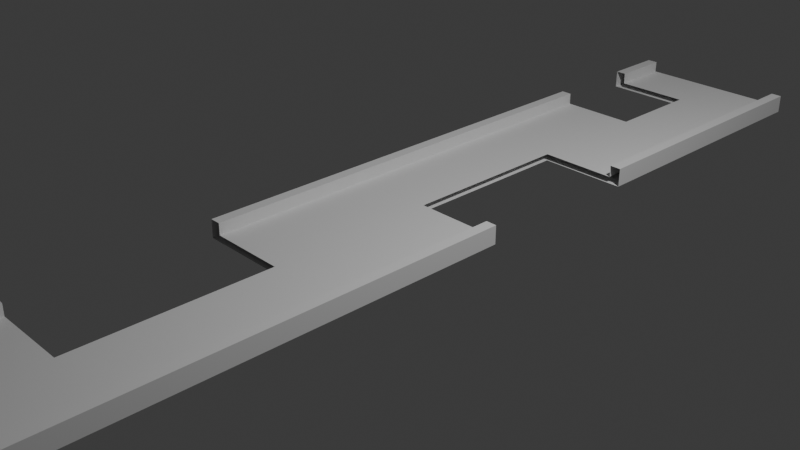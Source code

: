 # Source: gapsboth.blend  (saved by Blender 4.4.32; exported with 4.5.12 LTS)
import bpy
from mathutils import Matrix  # noqa: F401  (used for matrix-valued properties, if any)

bpy.ops.wm.read_factory_settings(use_empty=True)
scene = bpy.context.scene
scene.name = 'Scene'

# ---- collections
col_collection = bpy.data.collections.new('Collection'); scene.collection.children.link(col_collection)

# ---- world
world_world = bpy.data.worlds.new('World'); scene.world = world_world
world_world.use_nodes = True; world_world.node_tree.nodes.clear()
_N = world_world.node_tree.nodes; _L = world_world.node_tree.links
n0 = _N.new('ShaderNodeOutputWorld'); n0.name = 'World Output'; n0.location = (300, 300)
n1 = _N.new('ShaderNodeBackground'); n1.name = 'Background'; n1.location = (10, 300)
n1.inputs[0].default_value = (0.05088, 0.05088, 0.05088, 1.0)
_L.new(n1.outputs[0], n0.inputs[0])
n0.is_active_output = True
world_world.color = (0.05088, 0.05088, 0.05088)
world_world.sun_shadow_jitter_overblur = 0.0

# ---- cameras
cam_camera = bpy.data.cameras.new('Camera')
cam_camera.clip_end = 100.0
cam_camera.ortho_scale = 7.314

# ---- lights
light_light = bpy.data.lights.new('Light', 'POINT')
light_light.energy = 1000.0
light_light.shadow_soft_size = 0.1

# ---- meshes
me_cube_001 = bpy.data.meshes.new('Cube.001')
me_cube_001.from_pydata([(-1.0, -1.0, -1.0), (-1.0, -1.0, 1.0), (-1.0, 1.0, -1.0), (-1.0, 1.0, 1.0), (1.0, -1.0, -1.0), (1.0, -1.0, 1.0), (1.0, 1.0, -1.0), (1.0, 1.0, 1.0), (0.0, 1.0, -1.0), (0.0, 1.0, 1.0), (0.0, -1.0, -1.0), (0.0, -1.0, 1.0), (-0.5, 1.0, -1.0), (-0.5, -1.0, 1.0), (-0.5, 1.0, 1.0), (-0.5, -1.0, -1.0), (0.5, 1.0, 1.0), (0.5, -1.0, -1.0), (0.5, 1.0, -1.0), (0.5, -1.0, 1.0), (-0.75, 1.0, -1.0), (-0.75, -1.0, 1.0), (-0.75, 1.0, 1.0), (-0.75, -1.0, -1.0), (0.75, 1.0, 1.0), (0.75, -1.0, -1.0), (0.75, 1.0, -1.0), (0.75, -1.0, 1.0), (-0.875, 1.0, -1.0), (-0.875, -1.0, 1.0), (-0.875, 1.0, 1.0), (-0.875, -1.0, -1.0), (0.875, 1.0, 1.0), (0.875, -1.0, -1.0), (0.875, 1.0, -1.0), (0.875, -1.0, 1.0), (-1.0, -1.0, -4.534), (-1.0, 1.0, -4.534), (1.0, -1.0, -4.534), (1.0, 1.0, -4.534), (-0.875, 1.0, -4.534), (-0.875, -1.0, -4.534), (0.875, -1.0, -4.534), (0.875, 1.0, -4.534), (1.0, 0.8481, -1.0), (1.0, 0.8481, 1.0), (0.0, 0.8481, 1.0), (0.0, 0.8481, -1.0), (0.5, 0.8481, 1.0), (0.5, 0.8481, -1.0), (0.75, 0.8481, 1.0), (0.75, 0.8481, -1.0), (0.875, 0.8481, 1.0), (0.875, 0.8481, -1.0), (1.0, 0.8481, -4.534), (0.875, 0.8481, -4.534), (-1.0, 0.8733, 1.0), (1.0, 0.8733, -1.0), (1.0, 0.8733, -4.534), (-1.0, 0.8733, -1.0), (1.0, 0.8733, 1.0), (0.0, 0.8733, 1.0), (0.0, 0.8733, -1.0), (-0.5, 0.8733, -1.0), (-0.5, 0.8733, 1.0), (0.5, 0.8733, 1.0), (0.5, 0.8733, -1.0), (-0.75, 0.8733, -1.0), (-0.75, 0.8733, 1.0), (0.75, 0.8733, 1.0), (0.75, 0.8733, -1.0), (-0.875, 0.8733, -1.0), (-0.875, 0.8733, 1.0), (0.875, 0.8733, 1.0), (0.875, 0.8733, -1.0), (-1.0, 0.8733, -4.534), (-0.875, 0.8733, -4.534), (0.875, 0.8733, -4.534), (1.0, 0.7007, 1.0), (0.0, 0.7007, 1.0), (0.0, 0.7007, -1.0), (0.5, 0.7007, 1.0), (0.5, 0.7007, -1.0), (0.75, 0.7007, 1.0), (0.75, 0.7007, -1.0), (0.875, 0.7007, 1.0), (0.875, 0.7007, -1.0), (0.875, 0.7007, -4.534), (1.0, 0.7007, -1.0), (1.0, 0.7007, -4.534), (-1.0, 0.6718, -1.0), (1.0, 0.6718, 1.0), (0.0, 0.6718, 1.0), (0.0, 0.6718, -1.0), (-0.5, 0.6718, -1.0), (-0.5, 0.6718, 1.0), (0.5, 0.6718, 1.0), (0.5, 0.6718, -1.0), (-0.75, 0.6718, -1.0), (-0.75, 0.6718, 1.0), (0.75, 0.6718, 1.0), (0.75, 0.6718, -1.0), (-0.875, 0.6718, -1.0), (-0.875, 0.6718, 1.0), (0.875, 0.6718, 1.0), (0.875, 0.6718, -1.0), (-1.0, 0.6718, -4.534), (-0.875, 0.6718, -4.534), (0.875, 0.6718, -4.534), (-1.0, 0.6718, 1.0), (1.0, 0.6718, -1.0), (1.0, 0.6718, -4.534), (-1.0, 0.4095, -1.0), (1.0, 0.4095, 1.0), (0.0, 0.4095, 1.0), (0.0, 0.4095, -1.0), (-0.5, 0.4095, -1.0), (-0.5, 0.4095, 1.0), (0.5, 0.4095, 1.0), (0.5, 0.4095, -1.0), (-0.75, 0.4095, -1.0), (-0.75, 0.4095, 1.0), (0.75, 0.4095, 1.0), (0.75, 0.4095, -1.0), (-0.875, 0.4095, -1.0), (-0.875, 0.4095, 1.0), (0.875, 0.4095, 1.0), (0.875, 0.4095, -1.0), (-1.0, 0.4095, -4.534), (-0.875, 0.4095, -4.534), (0.875, 0.4095, -4.534), (-1.0, 0.4095, 1.0), (1.0, 0.4095, -1.0), (1.0, 0.4095, -4.534), (-1.0, 0.3794, -1.0), (0.0, 0.3794, 1.0), (0.0, 0.3794, -1.0), (-0.5, 0.3794, -1.0), (-0.5, 0.3794, 1.0), (-0.75, 0.3794, -1.0), (-0.75, 0.3794, 1.0), (-0.875, 0.3794, -1.0), (-0.875, 0.3794, 1.0), (-1.0, 0.3794, -4.534), (-0.875, 0.3794, -4.534), (-1.0, 0.3794, 1.0), (-1.0, 0.08258, -1.0), (0.0, 0.08258, 1.0), (0.0, 0.08258, -1.0), (-0.5, 0.08258, -1.0), (-0.5, 0.08258, 1.0), (-0.75, 0.08258, -1.0), (-0.75, 0.08258, 1.0), (-0.875, 0.08258, -1.0), (-0.875, 0.08258, 1.0), (-1.0, 0.08258, -4.534), (-0.875, 0.08258, -4.534), (-1.0, 0.08258, 1.0), (-1.0, 0.0609, -1.0), (1.0, 0.0609, 1.0), (0.0, 0.0609, 1.0), (0.0, 0.0609, -1.0), (-0.5, 0.0609, -1.0), (-0.5, 0.0609, 1.0), (0.5, 0.0609, 1.0), (0.5, 0.0609, -1.0), (-0.75, 0.0609, -1.0), (-0.75, 0.0609, 1.0), (0.75, 0.0609, 1.0), (0.75, 0.0609, -1.0), (-0.875, 0.0609, -1.0), (-0.875, 0.0609, 1.0), (0.875, 0.0609, 1.0), (0.875, 0.0609, -1.0), (-1.0, 0.0609, -4.534), (-0.875, 0.0609, -4.534), (0.875, 0.0609, -4.534), (-1.0, 0.0609, 1.0), (1.0, 0.0609, -1.0), (1.0, 0.0609, -4.534), (1.0, -0.3151, 1.0), (0.0, -0.3151, 1.0), (0.0, -0.3151, -1.0), (0.5, -0.3151, 1.0), (0.5, -0.3151, -1.0), (0.75, -0.3151, 1.0), (0.75, -0.3151, -1.0), (0.875, -0.3151, 1.0), (0.875, -0.3151, -1.0), (0.875, -0.3151, -4.534), (1.0, -0.3151, -1.0), (1.0, -0.3151, -4.534), (-1.0, -0.2789, 1.0), (1.0, -0.2789, -1.0), (1.0, -0.2789, -4.534), (-1.0, -0.2789, -1.0), (1.0, -0.2789, 1.0), (0.0, -0.2789, 1.0), (0.0, -0.2789, -1.0), (-0.5, -0.2789, -1.0), (-0.5, -0.2789, 1.0), (0.5, -0.2789, 1.0), (0.5, -0.2789, -1.0), (-0.75, -0.2789, -1.0), (-0.75, -0.2789, 1.0), (0.75, -0.2789, 1.0), (0.75, -0.2789, -1.0), (-0.875, -0.2789, -1.0), (-0.875, -0.2789, 1.0), (0.875, -0.2789, 1.0), (0.875, -0.2789, -1.0), (-1.0, -0.2789, -4.534), (-0.875, -0.2789, -4.534), (0.875, -0.2789, -4.534), (1.0, -0.6437, 1.0), (0.0, -0.6437, 1.0), (0.0, -0.6437, -1.0), (0.5, -0.6437, 1.0), (0.5, -0.6437, -1.0), (0.75, -0.6437, 1.0), (0.75, -0.6437, -1.0), (0.875, -0.6437, 1.0), (0.875, -0.6437, -1.0), (0.875, -0.6437, -4.534), (1.0, -0.6437, -1.0), (1.0, -0.6437, -4.534), (-1.0, -0.6704, -1.0), (1.0, -0.6704, 1.0), (0.0, -0.6704, 1.0), (0.0, -0.6704, -1.0), (-0.5, -0.6704, -1.0), (-0.5, -0.6704, 1.0), (0.5, -0.6704, 1.0), (0.5, -0.6704, -1.0), (-0.75, -0.6704, -1.0), (-0.75, -0.6704, 1.0), (0.75, -0.6704, 1.0), (0.75, -0.6704, -1.0), (-0.875, -0.6704, -1.0), (-0.875, -0.6704, 1.0), (0.875, -0.6704, 1.0), (0.875, -0.6704, -1.0), (-1.0, -0.6704, -4.534), (-0.875, -0.6704, -4.534), (0.875, -0.6704, -4.534), (-1.0, -0.6704, 1.0), (1.0, -0.6704, -1.0), (1.0, -0.6704, -4.534)], [], [(59, 56, 3, 2), (34, 32, 7, 6), (246, 227, 5, 4), (31, 29, 1, 0), (2, 28, 40, 37), (239, 245, 1, 29), (232, 228, 11, 19), (230, 229, 10, 15), (17, 19, 11, 10), (12, 14, 9, 8), (20, 22, 14, 12), (234, 230, 15, 23), (228, 231, 13, 11), (10, 11, 13, 15), (25, 27, 19, 17), (236, 232, 19, 27), (229, 233, 17, 10), (8, 9, 16, 18), (238, 234, 23, 31), (28, 30, 22, 20), (231, 235, 21, 13), (15, 13, 21, 23), (240, 236, 27, 35), (33, 35, 27, 25), (233, 237, 25, 17), (18, 16, 24, 26), (2, 3, 30, 28), (4, 33, 42, 38), (235, 239, 29, 21), (23, 21, 29, 31), (4, 5, 35, 33), (227, 240, 35, 5), (237, 241, 33, 25), (26, 24, 32, 34), (244, 247, 38, 42), (242, 243, 41, 36), (238, 31, 41, 243), (74, 34, 43, 77), (31, 0, 36, 41), (59, 2, 37, 75), (34, 6, 39, 43), (246, 4, 38, 247), (57, 44, 54, 58), (86, 53, 55, 87), (77, 58, 54, 55), (70, 74, 53, 51), (60, 73, 52, 45), (66, 70, 51, 49), (73, 69, 50, 52), (62, 66, 49, 47), (69, 65, 48, 50), (65, 61, 46, 48), (57, 60, 45, 44), (6, 7, 60, 57), (30, 3, 56, 72), (16, 9, 61, 65), (12, 8, 62, 63), (20, 12, 63, 67), (9, 14, 64, 61), (24, 16, 65, 69), (8, 18, 66, 62), (28, 20, 67, 71), (14, 22, 68, 64), (32, 24, 69, 73), (18, 26, 70, 66), (22, 30, 72, 68), (7, 32, 73, 60), (26, 34, 74, 70), (43, 39, 58, 77), (37, 40, 76, 75), (28, 71, 76, 40), (6, 57, 58, 39), (53, 74, 77, 55), (105, 86, 87, 108), (44, 88, 89, 54), (55, 54, 89, 87), (51, 53, 86, 84), (45, 52, 85, 78), (49, 51, 84, 82), (52, 50, 83, 85), (47, 49, 82, 80), (50, 48, 81, 83), (48, 46, 79, 81), (44, 45, 78, 88), (112, 90, 106, 128), (127, 105, 108, 130), (112, 131, 109, 90), (88, 110, 111, 89), (87, 89, 111, 108), (84, 86, 105, 101), (78, 85, 104, 91), (82, 84, 101, 97), (85, 83, 100, 104), (80, 82, 97, 93), (83, 81, 96, 100), (81, 79, 92, 96), (88, 78, 91, 110), (134, 145, 131, 112), (134, 112, 128, 143), (110, 132, 133, 111), (102, 124, 129, 107), (106, 107, 129, 128), (108, 111, 133, 130), (101, 105, 127, 123), (91, 104, 126, 113), (99, 103, 125, 121), (97, 101, 123, 119), (104, 100, 122, 126), (95, 99, 121, 117), (102, 98, 120, 124), (93, 97, 119, 115), (100, 96, 118, 122), (92, 95, 117, 114), (98, 94, 116, 120), (94, 93, 115, 116), (96, 92, 114, 118), (103, 109, 131, 125), (110, 91, 113, 132), (146, 134, 143, 155), (146, 157, 145, 134), (124, 141, 144, 129), (128, 129, 144, 143), (121, 125, 142, 140), (117, 121, 140, 138), (124, 120, 139, 141), (114, 117, 138, 135), (120, 116, 137, 139), (116, 115, 136, 137), (125, 131, 145, 142), (158, 177, 157, 146), (158, 146, 155, 174), (141, 153, 156, 144), (143, 144, 156, 155), (140, 142, 154, 152), (138, 140, 152, 150), (141, 139, 151, 153), (135, 138, 150, 147), (139, 137, 149, 151), (137, 136, 148, 149), (142, 145, 157, 154), (195, 158, 174, 211), (210, 173, 176, 213), (195, 192, 177, 158), (153, 170, 175, 156), (155, 156, 175, 174), (152, 154, 171, 167), (150, 152, 167, 163), (153, 151, 166, 170), (147, 150, 163, 160), (151, 149, 162, 166), (149, 148, 161, 162), (154, 157, 177, 171), (222, 188, 189, 223), (193, 190, 191, 194), (213, 194, 191, 189), (206, 210, 188, 186), (196, 209, 187, 180), (202, 206, 186, 184), (209, 205, 185, 187), (198, 202, 184, 182), (205, 201, 183, 185), (201, 197, 181, 183), (193, 196, 180, 190), (178, 159, 196, 193), (171, 177, 192, 208), (164, 160, 197, 201), (162, 161, 198, 199), (166, 162, 199, 203), (160, 163, 200, 197), (168, 164, 201, 205), (161, 165, 202, 198), (170, 166, 203, 207), (163, 167, 204, 200), (172, 168, 205, 209), (165, 169, 206, 202), (167, 171, 208, 204), (159, 172, 209, 196), (169, 173, 210, 206), (176, 179, 194, 213), (174, 175, 212, 211), (170, 207, 212, 175), (178, 193, 194, 179), (188, 210, 213, 189), (241, 222, 223, 244), (190, 224, 225, 191), (189, 191, 225, 223), (186, 188, 222, 220), (180, 187, 221, 214), (184, 186, 220, 218), (187, 185, 219, 221), (182, 184, 218, 216), (185, 183, 217, 219), (183, 181, 215, 217), (190, 180, 214, 224), (0, 1, 245, 226), (33, 241, 244, 42), (0, 226, 242, 36), (224, 246, 247, 225), (223, 225, 247, 244), (220, 222, 241, 237), (214, 221, 240, 227), (218, 220, 237, 233), (221, 219, 236, 240), (216, 218, 233, 229), (219, 217, 232, 236), (217, 215, 228, 232), (224, 214, 227, 246)])
_uv = me_cube_001.uv_layers.new(name='UVMap')
_uv.uv.foreach_set('vector', [0.375, 0.2342, 0.625, 0.2342, 0.625, 0.25, 0.375, 0.25, 0.375, 0.4844, 0.625, 0.4844, 0.625, 0.5, 0.375, 0.5, 0.375, 0.7088, 0.625, 0.7088, 0.625, 0.75, 0.375, 0.75, 0.375, 0.9844, 0.625, 0.9844, 0.625, 1.0, 0.375, 1.0, 0.375, 0.25, 0.375, 0.2656, 0.375, 0.2656, 0.375, 0.25, 0.8594, 0.7088, 0.875, 0.7088, 0.875, 0.75, 0.8594, 0.75, 0.6875, 0.7088, 0.75, 0.7088, 0.75, 0.75, 0.6875, 0.75, 0.1875, 0.7088, 0.25, 0.7088, 0.25, 0.75, 0.1875, 0.75, 0.375, 0.8125, 0.625, 0.8125, 0.625, 0.875, 0.375, 0.875, 0.375, 0.3125, 0.625, 0.3125, 0.625, 0.375, 0.375, 0.375, 0.375, 0.2812, 0.625, 0.2812, 0.625, 0.3125, 0.375, 0.3125, 0.1562, 0.7088, 0.1875, 0.7088, 0.1875, 0.75, 0.1562, 0.75, 0.75, 0.7088, 0.8125, 0.7088, 0.8125, 0.75, 0.75, 0.75, 0.375, 0.875, 0.625, 0.875, 0.625, 0.9375, 0.375, 0.9375, 0.375, 0.7812, 0.625, 0.7812, 0.625, 0.8125, 0.375, 0.8125, 0.6562, 0.7088, 0.6875, 0.7088, 0.6875, 0.75, 0.6562, 0.75, 0.25, 0.7088, 0.3125, 0.7088, 0.3125, 0.75, 0.25, 0.75, 0.375, 0.375, 0.625, 0.375, 0.625, 0.4375, 0.375, 0.4375, 0.1406, 0.7088, 0.1562, 0.7088, 0.1562, 0.75, 0.1406, 0.75, 0.375, 0.2656, 0.625, 0.2656, 0.625, 0.2812, 0.375, 0.2812, 0.8125, 0.7088, 0.8438, 0.7088, 0.8438, 0.75, 0.8125, 0.75, 0.375, 0.9375, 0.625, 0.9375, 0.625, 0.9688, 0.375, 0.9688, 0.6406, 0.7088, 0.6562, 0.7088, 0.6562, 0.75, 0.6406, 0.75, 0.375, 0.7656, 0.625, 0.7656, 0.625, 0.7812, 0.375, 0.7812, 0.3125, 0.7088, 0.3438, 0.7088, 0.3438, 0.75, 0.3125, 0.75, 0.375, 0.4375, 0.625, 0.4375, 0.625, 0.4688, 0.375, 0.4688, 0.375, 0.25, 0.625, 0.25, 0.625, 0.2656, 0.375, 0.2656, 0.375, 0.75, 0.375, 0.7656, 0.375, 0.7656, 0.375, 0.75, 0.8438, 0.7088, 0.8594, 0.7088, 0.8594, 0.75, 0.8438, 0.75, 0.375, 0.9688, 0.625, 0.9688, 0.625, 0.9844, 0.375, 0.9844, 0.375, 0.75, 0.625, 0.75, 0.625, 0.7656, 0.375, 0.7656, 0.625, 0.7088, 0.6406, 0.7088, 0.6406, 0.75, 0.625, 0.75, 0.3438, 0.7088, 0.3594, 0.7088, 0.3594, 0.75, 0.3438, 0.75, 0.375, 0.4688, 0.625, 0.4688, 0.625, 0.4844, 0.375, 0.4844, 0.3594, 0.7088, 0.375, 0.7088, 0.375, 0.75, 0.3594, 0.75, 0.125, 0.7088, 0.1406, 0.7088, 0.1406, 0.75, 0.125, 0.75, 0.1406, 0.7088, 0.1406, 0.75, 0.1406, 0.75, 0.1406, 0.7088, 0.3594, 0.5158, 0.3594, 0.5, 0.3594, 0.5, 0.3594, 0.5158, 0.375, 0.9844, 0.375, 1.0, 0.375, 1.0, 0.375, 0.9844, 0.375, 0.2342, 0.375, 0.25, 0.375, 0.25, 0.375, 0.2342, 0.375, 0.4844, 0.375, 0.5, 0.375, 0.5, 0.375, 0.4844, 0.375, 0.7088, 0.375, 0.75, 0.375, 0.75, 0.375, 0.7088, 0.375, 0.5158, 0.375, 0.519, 0.375, 0.519, 0.375, 0.5158, 0.3594, 0.5374, 0.3594, 0.519, 0.3594, 0.519, 0.3594, 0.5374, 0.3594, 0.5158, 0.375, 0.5158, 0.375, 0.519, 0.3594, 0.519, 0.3438, 0.5158, 0.3594, 0.5158, 0.3594, 0.519, 0.3438, 0.519, 0.625, 0.5158, 0.6406, 0.5158, 0.6406, 0.519, 0.625, 0.519, 0.3125, 0.5158, 0.3438, 0.5158, 0.3438, 0.519, 0.3125, 0.519, 0.6406, 0.5158, 0.6562, 0.5158, 0.6562, 0.519, 0.6406, 0.519, 0.25, 0.5158, 0.3125, 0.5158, 0.3125, 0.519, 0.25, 0.519, 0.6562, 0.5158, 0.6875, 0.5158, 0.6875, 0.519, 0.6562, 0.519, 0.6875, 0.5158, 0.75, 0.5158, 0.75, 0.519, 0.6875, 0.519, 0.375, 0.5158, 0.625, 0.5158, 0.625, 0.519, 0.375, 0.519, 0.375, 0.5, 0.625, 0.5, 0.625, 0.5158, 0.375, 0.5158, 0.8594, 0.5, 0.875, 0.5, 0.875, 0.5158, 0.8594, 0.5158, 0.6875, 0.5, 0.75, 0.5, 0.75, 0.5158, 0.6875, 0.5158, 0.1875, 0.5, 0.25, 0.5, 0.25, 0.5158, 0.1875, 0.5158, 0.1562, 0.5, 0.1875, 0.5, 0.1875, 0.5158, 0.1562, 0.5158, 0.75, 0.5, 0.8125, 0.5, 0.8125, 0.5158, 0.75, 0.5158, 0.6562, 0.5, 0.6875, 0.5, 0.6875, 0.5158, 0.6562, 0.5158, 0.25, 0.5, 0.3125, 0.5, 0.3125, 0.5158, 0.25, 0.5158, 0.1406, 0.5, 0.1562, 0.5, 0.1562, 0.5158, 0.1406, 0.5158, 0.8125, 0.5, 0.8438, 0.5, 0.8438, 0.5158, 0.8125, 0.5158, 0.6406, 0.5, 0.6562, 0.5, 0.6562, 0.5158, 0.6406, 0.5158, 0.3125, 0.5, 0.3438, 0.5, 0.3438, 0.5158, 0.3125, 0.5158, 0.8438, 0.5, 0.8594, 0.5, 0.8594, 0.5158, 0.8438, 0.5158, 0.625, 0.5, 0.6406, 0.5, 0.6406, 0.5158, 0.625, 0.5158, 0.3438, 0.5, 0.3594, 0.5, 0.3594, 0.5158, 0.3438, 0.5158, 0.3594, 0.5, 0.375, 0.5, 0.375, 0.5158, 0.3594, 0.5158, 0.125, 0.5, 0.1406, 0.5, 0.1406, 0.5158, 0.125, 0.5158, 0.1406, 0.5, 0.1406, 0.5158, 0.1406, 0.5158, 0.1406, 0.5, 0.375, 0.5, 0.375, 0.5158, 0.375, 0.5158, 0.375, 0.5, 0.3594, 0.519, 0.3594, 0.5158, 0.3594, 0.5158, 0.3594, 0.519, 0.3594, 0.541, 0.3594, 0.5374, 0.3594, 0.5374, 0.3594, 0.541, 0.375, 0.519, 0.375, 0.5374, 0.375, 0.5374, 0.375, 0.519, 0.3594, 0.519, 0.375, 0.519, 0.375, 0.5374, 0.3594, 0.5374, 0.3438, 0.519, 0.3594, 0.519, 0.3594, 0.5374, 0.3438, 0.5374, 0.625, 0.519, 0.6406, 0.519, 0.6406, 0.5374, 0.625, 0.5374, 0.3125, 0.519, 0.3438, 0.519, 0.3438, 0.5374, 0.3125, 0.5374, 0.6406, 0.519, 0.6562, 0.519, 0.6562, 0.5374, 0.6406, 0.5374, 0.25, 0.519, 0.3125, 0.519, 0.3125, 0.5374, 0.25, 0.5374, 0.6562, 0.519, 0.6875, 0.519, 0.6875, 0.5374, 0.6562, 0.5374, 0.6875, 0.519, 0.75, 0.519, 0.75, 0.5374, 0.6875, 0.5374, 0.375, 0.519, 0.625, 0.519, 0.625, 0.5374, 0.375, 0.5374, 0.375, 0.1762, 0.375, 0.209, 0.375, 0.209, 0.375, 0.1762, 0.3594, 0.5738, 0.3594, 0.541, 0.3594, 0.541, 0.3594, 0.5738, 0.375, 0.1762, 0.625, 0.1762, 0.625, 0.209, 0.375, 0.209, 0.375, 0.5374, 0.375, 0.541, 0.375, 0.541, 0.375, 0.5374, 0.3594, 0.5374, 0.375, 0.5374, 0.375, 0.541, 0.3594, 0.541, 0.3438, 0.5374, 0.3594, 0.5374, 0.3594, 0.541, 0.3438, 0.541, 0.625, 0.5374, 0.6406, 0.5374, 0.6406, 0.541, 0.625, 0.541, 0.3125, 0.5374, 0.3438, 0.5374, 0.3438, 0.541, 0.3125, 0.541, 0.6406, 0.5374, 0.6562, 0.5374, 0.6562, 0.541, 0.6406, 0.541, 0.25, 0.5374, 0.3125, 0.5374, 0.3125, 0.541, 0.25, 0.541, 0.6562, 0.5374, 0.6875, 0.5374, 0.6875, 0.541, 0.6562, 0.541, 0.6875, 0.5374, 0.75, 0.5374, 0.75, 0.541, 0.6875, 0.541, 0.375, 0.5374, 0.625, 0.5374, 0.625, 0.541, 0.375, 0.541, 0.375, 0.1724, 0.625, 0.1724, 0.625, 0.1762, 0.375, 0.1762, 0.375, 0.1724, 0.375, 0.1762, 0.375, 0.1762, 0.375, 0.1724, 0.375, 0.541, 0.375, 0.5738, 0.375, 0.5738, 0.375, 0.541, 0.1406, 0.541, 0.1406, 0.5738, 0.1406, 0.5738, 0.1406, 0.541, 0.125, 0.541, 0.1406, 0.541, 0.1406, 0.5738, 0.125, 0.5738, 0.3594, 0.541, 0.375, 0.541, 0.375, 0.5738, 0.3594, 0.5738, 0.3438, 0.541, 0.3594, 0.541, 0.3594, 0.5738, 0.3438, 0.5738, 0.625, 0.541, 0.6406, 0.541, 0.6406, 0.5738, 0.625, 0.5738, 0.8438, 0.541, 0.8594, 0.541, 0.8594, 0.5738, 0.8438, 0.5738, 0.3125, 0.541, 0.3438, 0.541, 0.3438, 0.5738, 0.3125, 0.5738, 0.6406, 0.541, 0.6562, 0.541, 0.6562, 0.5738, 0.6406, 0.5738, 0.8125, 0.541, 0.8438, 0.541, 0.8438, 0.5738, 0.8125, 0.5738, 0.1406, 0.541, 0.1562, 0.541, 0.1562, 0.5738, 0.1406, 0.5738, 0.25, 0.541, 0.3125, 0.541, 0.3125, 0.5738, 0.25, 0.5738, 0.6562, 0.541, 0.6875, 0.541, 0.6875, 0.5738, 0.6562, 0.5738, 0.75, 0.541, 0.8125, 0.541, 0.8125, 0.5738, 0.75, 0.5738, 0.1562, 0.541, 0.1875, 0.541, 0.1875, 0.5738, 0.1562, 0.5738, 0.1875, 0.541, 0.25, 0.541, 0.25, 0.5738, 0.1875, 0.5738, 0.6875, 0.541, 0.75, 0.541, 0.75, 0.5738, 0.6875, 0.5738, 0.8594, 0.541, 0.875, 0.541, 0.875, 0.5738, 0.8594, 0.5738, 0.375, 0.541, 0.625, 0.541, 0.625, 0.5738, 0.375, 0.5738, 0.375, 0.1353, 0.375, 0.1724, 0.375, 0.1724, 0.375, 0.1353, 0.375, 0.1353, 0.625, 0.1353, 0.625, 0.1724, 0.375, 0.1724, 0.1406, 0.5738, 0.1406, 0.5776, 0.1406, 0.5776, 0.1406, 0.5738, 0.125, 0.5738, 0.1406, 0.5738, 0.1406, 0.5776, 0.125, 0.5776, 0.8438, 0.5738, 0.8594, 0.5738, 0.8594, 0.5776, 0.8438, 0.5776, 0.8125, 0.5738, 0.8438, 0.5738, 0.8438, 0.5776, 0.8125, 0.5776, 0.1406, 0.5738, 0.1562, 0.5738, 0.1562, 0.5776, 0.1406, 0.5776, 0.75, 0.5738, 0.8125, 0.5738, 0.8125, 0.5776, 0.75, 0.5776, 0.1562, 0.5738, 0.1875, 0.5738, 0.1875, 0.5776, 0.1562, 0.5776, 0.1875, 0.5738, 0.25, 0.5738, 0.25, 0.5776, 0.1875, 0.5776, 0.8594, 0.5738, 0.875, 0.5738, 0.875, 0.5776, 0.8594, 0.5776, 0.375, 0.1326, 0.625, 0.1326, 0.625, 0.1353, 0.375, 0.1353, 0.375, 0.1326, 0.375, 0.1353, 0.375, 0.1353, 0.375, 0.1326, 0.1406, 0.5776, 0.1406, 0.6147, 0.1406, 0.6147, 0.1406, 0.5776, 0.125, 0.5776, 0.1406, 0.5776, 0.1406, 0.6147, 0.125, 0.6147, 0.8438, 0.5776, 0.8594, 0.5776, 0.8594, 0.6147, 0.8438, 0.6147, 0.8125, 0.5776, 0.8438, 0.5776, 0.8438, 0.6147, 0.8125, 0.6147, 0.1406, 0.5776, 0.1562, 0.5776, 0.1562, 0.6147, 0.1406, 0.6147, 0.75, 0.5776, 0.8125, 0.5776, 0.8125, 0.6147, 0.75, 0.6147, 0.1562, 0.5776, 0.1875, 0.5776, 0.1875, 0.6147, 0.1562, 0.6147, 0.1875, 0.5776, 0.25, 0.5776, 0.25, 0.6147, 0.1875, 0.6147, 0.8594, 0.5776, 0.875, 0.5776, 0.875, 0.6147, 0.8594, 0.6147, 0.375, 0.09014, 0.375, 0.1326, 0.375, 0.1326, 0.375, 0.09014, 0.3594, 0.6599, 0.3594, 0.6174, 0.3594, 0.6174, 0.3594, 0.6599, 0.375, 0.09014, 0.625, 0.09014, 0.625, 0.1326, 0.375, 0.1326, 0.1406, 0.6147, 0.1406, 0.6174, 0.1406, 0.6174, 0.1406, 0.6147, 0.125, 0.6147, 0.1406, 0.6147, 0.1406, 0.6174, 0.125, 0.6174, 0.8438, 0.6147, 0.8594, 0.6147, 0.8594, 0.6174, 0.8438, 0.6174, 0.8125, 0.6147, 0.8438, 0.6147, 0.8438, 0.6174, 0.8125, 0.6174, 0.1406, 0.6147, 0.1562, 0.6147, 0.1562, 0.6174, 0.1406, 0.6174, 0.75, 0.6147, 0.8125, 0.6147, 0.8125, 0.6174, 0.75, 0.6174, 0.1562, 0.6147, 0.1875, 0.6147, 0.1875, 0.6174, 0.1562, 0.6174, 0.1875, 0.6147, 0.25, 0.6147, 0.25, 0.6174, 0.1875, 0.6174, 0.8594, 0.6147, 0.875, 0.6147, 0.875, 0.6174, 0.8594, 0.6174, 0.3594, 0.7055, 0.3594, 0.6644, 0.3594, 0.6644, 0.3594, 0.7055, 0.375, 0.6599, 0.375, 0.6644, 0.375, 0.6644, 0.375, 0.6599, 0.3594, 0.6599, 0.375, 0.6599, 0.375, 0.6644, 0.3594, 0.6644, 0.3438, 0.6599, 0.3594, 0.6599, 0.3594, 0.6644, 0.3438, 0.6644, 0.625, 0.6599, 0.6406, 0.6599, 0.6406, 0.6644, 0.625, 0.6644, 0.3125, 0.6599, 0.3438, 0.6599, 0.3438, 0.6644, 0.3125, 0.6644, 0.6406, 0.6599, 0.6562, 0.6599, 0.6562, 0.6644, 0.6406, 0.6644, 0.25, 0.6599, 0.3125, 0.6599, 0.3125, 0.6644, 0.25, 0.6644, 0.6562, 0.6599, 0.6875, 0.6599, 0.6875, 0.6644, 0.6562, 0.6644, 0.6875, 0.6599, 0.75, 0.6599, 0.75, 0.6644, 0.6875, 0.6644, 0.375, 0.6599, 0.625, 0.6599, 0.625, 0.6644, 0.375, 0.6644, 0.375, 0.6174, 0.625, 0.6174, 0.625, 0.6599, 0.375, 0.6599, 0.8594, 0.6174, 0.875, 0.6174, 0.875, 0.6599, 0.8594, 0.6599, 0.6875, 0.6174, 0.75, 0.6174, 0.75, 0.6599, 0.6875, 0.6599, 0.1875, 0.6174, 0.25, 0.6174, 0.25, 0.6599, 0.1875, 0.6599, 0.1562, 0.6174, 0.1875, 0.6174, 0.1875, 0.6599, 0.1562, 0.6599, 0.75, 0.6174, 0.8125, 0.6174, 0.8125, 0.6599, 0.75, 0.6599, 0.6562, 0.6174, 0.6875, 0.6174, 0.6875, 0.6599, 0.6562, 0.6599, 0.25, 0.6174, 0.3125, 0.6174, 0.3125, 0.6599, 0.25, 0.6599, 0.1406, 0.6174, 0.1562, 0.6174, 0.1562, 0.6599, 0.1406, 0.6599, 0.8125, 0.6174, 0.8438, 0.6174, 0.8438, 0.6599, 0.8125, 0.6599, 0.6406, 0.6174, 0.6562, 0.6174, 0.6562, 0.6599, 0.6406, 0.6599, 0.3125, 0.6174, 0.3438, 0.6174, 0.3438, 0.6599, 0.3125, 0.6599, 0.8438, 0.6174, 0.8594, 0.6174, 0.8594, 0.6599, 0.8438, 0.6599, 0.625, 0.6174, 0.6406, 0.6174, 0.6406, 0.6599, 0.625, 0.6599, 0.3438, 0.6174, 0.3594, 0.6174, 0.3594, 0.6599, 0.3438, 0.6599, 0.3594, 0.6174, 0.375, 0.6174, 0.375, 0.6599, 0.3594, 0.6599, 0.125, 0.6174, 0.1406, 0.6174, 0.1406, 0.6599, 0.125, 0.6599, 0.1406, 0.6174, 0.1406, 0.6599, 0.1406, 0.6599, 0.1406, 0.6174, 0.375, 0.6174, 0.375, 0.6599, 0.375, 0.6599, 0.375, 0.6174, 0.3594, 0.6644, 0.3594, 0.6599, 0.3594, 0.6599, 0.3594, 0.6644, 0.3594, 0.7088, 0.3594, 0.7055, 0.3594, 0.7055, 0.3594, 0.7088, 0.375, 0.6644, 0.375, 0.7055, 0.375, 0.7055, 0.375, 0.6644, 0.3594, 0.6644, 0.375, 0.6644, 0.375, 0.7055, 0.3594, 0.7055, 0.3438, 0.6644, 0.3594, 0.6644, 0.3594, 0.7055, 0.3438, 0.7055, 0.625, 0.6644, 0.6406, 0.6644, 0.6406, 0.7055, 0.625, 0.7055, 0.3125, 0.6644, 0.3438, 0.6644, 0.3438, 0.7055, 0.3125, 0.7055, 0.6406, 0.6644, 0.6562, 0.6644, 0.6562, 0.7055, 0.6406, 0.7055, 0.25, 0.6644, 0.3125, 0.6644, 0.3125, 0.7055, 0.25, 0.7055, 0.6562, 0.6644, 0.6875, 0.6644, 0.6875, 0.7055, 0.6562, 0.7055, 0.6875, 0.6644, 0.75, 0.6644, 0.75, 0.7055, 0.6875, 0.7055, 0.375, 0.6644, 0.625, 0.6644, 0.625, 0.7055, 0.375, 0.7055, 0.375, 0.0, 0.625, 0.0, 0.625, 0.0412, 0.375, 0.0412, 0.3594, 0.75, 0.3594, 0.7088, 0.3594, 0.7088, 0.3594, 0.75, 0.375, 0.0, 0.375, 0.0412, 0.375, 0.0412, 0.375, 0.0, 0.375, 0.7055, 0.375, 0.7088, 0.375, 0.7088, 0.375, 0.7055, 0.3594, 0.7055, 0.375, 0.7055, 0.375, 0.7088, 0.3594, 0.7088, 0.3438, 0.7055, 0.3594, 0.7055, 0.3594, 0.7088, 0.3438, 0.7088, 0.625, 0.7055, 0.6406, 0.7055, 0.6406, 0.7088, 0.625, 0.7088, 0.3125, 0.7055, 0.3438, 0.7055, 0.3438, 0.7088, 0.3125, 0.7088, 0.6406, 0.7055, 0.6562, 0.7055, 0.6562, 0.7088, 0.6406, 0.7088, 0.25, 0.7055, 0.3125, 0.7055, 0.3125, 0.7088, 0.25, 0.7088, 0.6562, 0.7055, 0.6875, 0.7055, 0.6875, 0.7088, 0.6562, 0.7088, 0.6875, 0.7055, 0.75, 0.7055, 0.75, 0.7088, 0.6875, 0.7088, 0.375, 0.7055, 0.625, 0.7055, 0.625, 0.7088, 0.375, 0.7088])
me_cube_001.update()

# ---- objects
ob_light = bpy.data.objects.new('Light', light_light)
ob_camera = bpy.data.objects.new('Camera', cam_camera)
ob_cube = bpy.data.objects.new('Cube', me_cube_001)

# ---- transforms, parenting, visibility, modifiers, constraints
ob_light.location = (4.076, 1.005, 5.904)
ob_light.rotation_euler = (0.6503, 0.05522, 1.866)
ob_light.lock_rotations_4d = False
ob_light.empty_display_type = 'ARROWS'
ob_light.color = (0.0, 0.0, 0.0, 0.0)
ob_light.lineart.crease_threshold = 0.0
ob_camera.location = (7.359, -6.926, 4.958)
ob_camera.rotation_euler = (1.109, 0.0, 0.8149)
ob_camera.lock_rotations_4d = False
ob_camera.empty_display_type = 'ARROWS'
ob_camera.color = (0.0, 0.0, 0.0, 0.0)
ob_camera.display_type = 'WIRE'
ob_camera.lineart.crease_threshold = 0.0
ob_cube.location = (0.0, 0.0, 0.0)
ob_cube.scale = (1.0, 5.667, -0.03758)

# ---- collection membership
col_collection.objects.link(ob_light)
col_collection.objects.link(ob_camera)
col_collection.objects.link(ob_cube)

# ---- scene / render settings (as saved in the file)
scene.camera = ob_camera
scene.frame_start = 1; scene.frame_end = 250; scene.frame_set(1)
scene.render.engine = 'BLENDER_EEVEE_NEXT'
bpy.context.view_layer.update()
